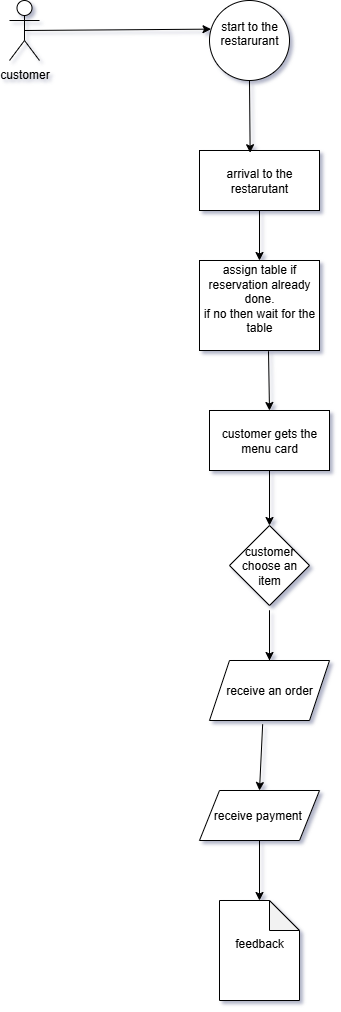

The diagram above was exported from draw.io. Its source (the exported page's mxGraphModel, read from the mxfile embedded in the PNG):
<mxGraphModel dx="1895" dy="1022" grid="1" gridSize="10" guides="1" tooltips="1" connect="1" arrows="1" fold="1" page="1" pageScale="1" pageWidth="827" pageHeight="1169" background="none" math="0" shadow="1">
  <root>
    <mxCell id="0" />
    <mxCell id="1" parent="0" />
    <mxCell id="LOK3abcIPC6mQFXvhlz9-3" value="start to the restarurant&lt;div&gt;&lt;br&gt;&lt;/div&gt;" style="ellipse;whiteSpace=wrap;html=1;aspect=fixed;" vertex="1" parent="1">
      <mxGeometry x="340" y="20" width="80" height="80" as="geometry" />
    </mxCell>
    <mxCell id="LOK3abcIPC6mQFXvhlz9-9" value="customer&lt;div&gt;&lt;br&gt;&lt;/div&gt;" style="shape=umlActor;verticalLabelPosition=bottom;verticalAlign=top;html=1;outlineConnect=0;" vertex="1" parent="1">
      <mxGeometry x="140" y="20" width="30" height="60" as="geometry" />
    </mxCell>
    <mxCell id="LOK3abcIPC6mQFXvhlz9-11" value="arrival to the restarutant" style="rounded=0;whiteSpace=wrap;html=1;" vertex="1" parent="1">
      <mxGeometry x="330" y="170" width="120" height="60" as="geometry" />
    </mxCell>
    <mxCell id="LOK3abcIPC6mQFXvhlz9-12" value="assign table if reservation already done.&lt;div&gt;if no then wait for the table&lt;br&gt;&lt;div&gt;&lt;br&gt;&lt;/div&gt;&lt;/div&gt;" style="whiteSpace=wrap;html=1;" vertex="1" parent="1">
      <mxGeometry x="330" y="280" width="120" height="90" as="geometry" />
    </mxCell>
    <mxCell id="LOK3abcIPC6mQFXvhlz9-13" value="customer choose an item" style="rhombus;whiteSpace=wrap;html=1;" vertex="1" parent="1">
      <mxGeometry x="360" y="545" width="80" height="80" as="geometry" />
    </mxCell>
    <mxCell id="LOK3abcIPC6mQFXvhlz9-14" value="customer gets the menu card" style="rounded=0;whiteSpace=wrap;html=1;" vertex="1" parent="1">
      <mxGeometry x="340" y="430" width="120" height="60" as="geometry" />
    </mxCell>
    <mxCell id="LOK3abcIPC6mQFXvhlz9-19" value="" style="endArrow=classic;html=1;rounded=0;entryX=0.5;entryY=0;entryDx=0;entryDy=0;exitX=0.575;exitY=1.008;exitDx=0;exitDy=0;exitPerimeter=0;" edge="1" parent="1" source="LOK3abcIPC6mQFXvhlz9-12" target="LOK3abcIPC6mQFXvhlz9-14">
      <mxGeometry width="50" height="50" relative="1" as="geometry">
        <mxPoint x="320" y="410" as="sourcePoint" />
        <mxPoint x="370" y="360" as="targetPoint" />
      </mxGeometry>
    </mxCell>
    <mxCell id="LOK3abcIPC6mQFXvhlz9-21" value="" style="endArrow=classic;html=1;rounded=0;exitX=0.5;exitY=1;exitDx=0;exitDy=0;entryX=0.422;entryY=0.037;entryDx=0;entryDy=0;entryPerimeter=0;" edge="1" parent="1" source="LOK3abcIPC6mQFXvhlz9-3" target="LOK3abcIPC6mQFXvhlz9-11">
      <mxGeometry width="50" height="50" relative="1" as="geometry">
        <mxPoint x="350" y="150" as="sourcePoint" />
        <mxPoint x="375" y="160" as="targetPoint" />
      </mxGeometry>
    </mxCell>
    <mxCell id="LOK3abcIPC6mQFXvhlz9-23" value="" style="endArrow=classic;html=1;rounded=0;exitX=0.5;exitY=1;exitDx=0;exitDy=0;entryX=0.5;entryY=0;entryDx=0;entryDy=0;" edge="1" parent="1" source="LOK3abcIPC6mQFXvhlz9-11" target="LOK3abcIPC6mQFXvhlz9-12">
      <mxGeometry width="50" height="50" relative="1" as="geometry">
        <mxPoint x="320" y="390" as="sourcePoint" />
        <mxPoint x="370" y="340" as="targetPoint" />
      </mxGeometry>
    </mxCell>
    <mxCell id="LOK3abcIPC6mQFXvhlz9-24" value="" style="endArrow=classic;html=1;rounded=0;entryX=0.5;entryY=0;entryDx=0;entryDy=0;exitX=0.5;exitY=1;exitDx=0;exitDy=0;" edge="1" parent="1" source="LOK3abcIPC6mQFXvhlz9-14" target="LOK3abcIPC6mQFXvhlz9-13">
      <mxGeometry width="50" height="50" relative="1" as="geometry">
        <mxPoint x="280" y="610" as="sourcePoint" />
        <mxPoint x="330" y="560" as="targetPoint" />
      </mxGeometry>
    </mxCell>
    <mxCell id="LOK3abcIPC6mQFXvhlz9-26" value="receive an order" style="shape=parallelogram;perimeter=parallelogramPerimeter;whiteSpace=wrap;html=1;fixedSize=1;" vertex="1" parent="1">
      <mxGeometry x="340" y="680" width="120" height="60" as="geometry" />
    </mxCell>
    <mxCell id="LOK3abcIPC6mQFXvhlz9-28" value="receive payment&amp;nbsp;" style="shape=parallelogram;perimeter=parallelogramPerimeter;whiteSpace=wrap;html=1;fixedSize=1;" vertex="1" parent="1">
      <mxGeometry x="330" y="810" width="120" height="50" as="geometry" />
    </mxCell>
    <mxCell id="LOK3abcIPC6mQFXvhlz9-29" value="" style="endArrow=classic;html=1;rounded=0;" edge="1" parent="1">
      <mxGeometry width="50" height="50" relative="1" as="geometry">
        <mxPoint x="400" y="680" as="sourcePoint" />
        <mxPoint x="400" y="680" as="targetPoint" />
        <Array as="points">
          <mxPoint x="400" y="630" />
        </Array>
      </mxGeometry>
    </mxCell>
    <mxCell id="LOK3abcIPC6mQFXvhlz9-30" value="" style="endArrow=classic;html=1;rounded=0;entryX=0.5;entryY=0;entryDx=0;entryDy=0;exitX=0.443;exitY=1.063;exitDx=0;exitDy=0;exitPerimeter=0;" edge="1" parent="1" source="LOK3abcIPC6mQFXvhlz9-26" target="LOK3abcIPC6mQFXvhlz9-28">
      <mxGeometry width="50" height="50" relative="1" as="geometry">
        <mxPoint x="320" y="780" as="sourcePoint" />
        <mxPoint x="370" y="730" as="targetPoint" />
      </mxGeometry>
    </mxCell>
    <mxCell id="LOK3abcIPC6mQFXvhlz9-32" value="feedback&lt;div&gt;&lt;br&gt;&lt;/div&gt;" style="shape=note;whiteSpace=wrap;html=1;backgroundOutline=1;darkOpacity=0.05;" vertex="1" parent="1">
      <mxGeometry x="350" y="920" width="80" height="100" as="geometry" />
    </mxCell>
    <mxCell id="LOK3abcIPC6mQFXvhlz9-37" value="" style="endArrow=classic;html=1;rounded=0;" edge="1" parent="1" source="LOK3abcIPC6mQFXvhlz9-28">
      <mxGeometry width="50" height="50" relative="1" as="geometry">
        <mxPoint x="250" y="950" as="sourcePoint" />
        <mxPoint x="390" y="920" as="targetPoint" />
      </mxGeometry>
    </mxCell>
    <mxCell id="LOK3abcIPC6mQFXvhlz9-38" value="" style="endArrow=classic;html=1;rounded=0;exitX=0.5;exitY=0.5;exitDx=0;exitDy=0;exitPerimeter=0;entryX=0.019;entryY=0.358;entryDx=0;entryDy=0;entryPerimeter=0;" edge="1" parent="1" source="LOK3abcIPC6mQFXvhlz9-9" target="LOK3abcIPC6mQFXvhlz9-3">
      <mxGeometry width="50" height="50" relative="1" as="geometry">
        <mxPoint x="320" y="-40" as="sourcePoint" />
        <mxPoint x="330" y="50" as="targetPoint" />
      </mxGeometry>
    </mxCell>
  </root>
</mxGraphModel>